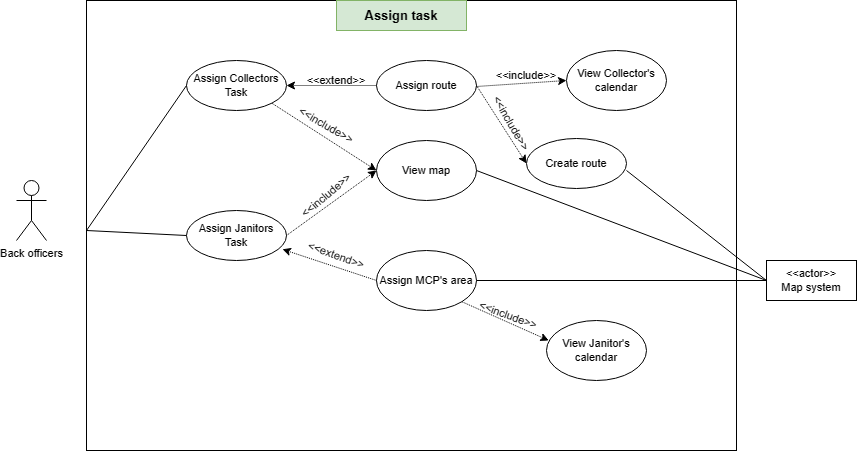

The diagram above was exported from draw.io. Its source (the exported page's mxGraphModel, read from the mxfile embedded in the PNG):
<mxGraphModel dx="904" dy="581" grid="1" gridSize="10" guides="1" tooltips="1" connect="1" arrows="1" fold="1" page="1" pageScale="1" pageWidth="827" pageHeight="1169" math="0" shadow="0">
  <root>
    <mxCell id="0" />
    <mxCell id="1" parent="0" />
    <mxCell id="QVm-j5vAbAFaA5LjVMEJ-1" value="Back officers" style="shape=umlActor;verticalLabelPosition=bottom;verticalAlign=top;html=1;outlineConnect=0;fontSize=11;" parent="1" vertex="1">
      <mxGeometry x="130" y="310" width="30" height="60" as="geometry" />
    </mxCell>
    <mxCell id="QVm-j5vAbAFaA5LjVMEJ-2" value="" style="rounded=0;whiteSpace=wrap;html=1;fontSize=11;" parent="1" vertex="1">
      <mxGeometry x="200" y="130" width="650" height="450" as="geometry" />
    </mxCell>
    <mxCell id="QVm-j5vAbAFaA5LjVMEJ-3" value="Assign Collectors Task" style="ellipse;whiteSpace=wrap;html=1;fontSize=11;" parent="1" vertex="1">
      <mxGeometry x="300" y="190" width="100" height="50" as="geometry" />
    </mxCell>
    <mxCell id="QVm-j5vAbAFaA5LjVMEJ-4" value="Assign Janitors Task" style="ellipse;whiteSpace=wrap;html=1;fontSize=11;" parent="1" vertex="1">
      <mxGeometry x="300" y="340" width="100" height="50" as="geometry" />
    </mxCell>
    <mxCell id="QVm-j5vAbAFaA5LjVMEJ-5" value="" style="endArrow=none;html=1;rounded=0;fontSize=11;entryX=0;entryY=0.5;entryDx=0;entryDy=0;" parent="1" target="QVm-j5vAbAFaA5LjVMEJ-3" edge="1">
      <mxGeometry width="50" height="50" relative="1" as="geometry">
        <mxPoint x="200" y="360" as="sourcePoint" />
        <mxPoint x="500" y="300" as="targetPoint" />
      </mxGeometry>
    </mxCell>
    <mxCell id="QVm-j5vAbAFaA5LjVMEJ-6" value="Assign route" style="ellipse;whiteSpace=wrap;html=1;fontSize=11;" parent="1" vertex="1">
      <mxGeometry x="490" y="190" width="100" height="50" as="geometry" />
    </mxCell>
    <mxCell id="QVm-j5vAbAFaA5LjVMEJ-7" value="&amp;lt;&amp;lt;extend&amp;gt;&amp;gt;" style="text;html=1;strokeColor=none;fillColor=none;align=center;verticalAlign=middle;whiteSpace=wrap;rounded=0;fontSize=11;" parent="1" vertex="1">
      <mxGeometry x="420" y="200" width="60" height="20" as="geometry" />
    </mxCell>
    <mxCell id="QVm-j5vAbAFaA5LjVMEJ-8" value="" style="endArrow=none;html=1;rounded=0;fontSize=11;entryX=0;entryY=0.5;entryDx=0;entryDy=0;exitX=1;exitY=0.64;exitDx=0;exitDy=0;exitPerimeter=0;" parent="1" source="QVm-j5vAbAFaA5LjVMEJ-28" target="QVm-j5vAbAFaA5LjVMEJ-18" edge="1">
      <mxGeometry width="50" height="50" relative="1" as="geometry">
        <mxPoint x="440" y="360" as="sourcePoint" />
        <mxPoint x="840" y="215" as="targetPoint" />
      </mxGeometry>
    </mxCell>
    <mxCell id="QVm-j5vAbAFaA5LjVMEJ-9" value="View map" style="ellipse;whiteSpace=wrap;html=1;fontSize=11;" parent="1" vertex="1">
      <mxGeometry x="490" y="270" width="100" height="60" as="geometry" />
    </mxCell>
    <mxCell id="QVm-j5vAbAFaA5LjVMEJ-10" value="" style="endArrow=none;html=1;rounded=0;fontSize=11;entryX=0;entryY=0.5;entryDx=0;entryDy=0;" parent="1" target="QVm-j5vAbAFaA5LjVMEJ-4" edge="1">
      <mxGeometry width="50" height="50" relative="1" as="geometry">
        <mxPoint x="200" y="360" as="sourcePoint" />
        <mxPoint x="490" y="300" as="targetPoint" />
      </mxGeometry>
    </mxCell>
    <mxCell id="QVm-j5vAbAFaA5LjVMEJ-11" value="" style="endArrow=classic;html=1;rounded=0;fontSize=11;exitX=1;exitY=1;exitDx=0;exitDy=0;dashed=1;dashPattern=1 1;" parent="1" source="QVm-j5vAbAFaA5LjVMEJ-3" edge="1">
      <mxGeometry width="50" height="50" relative="1" as="geometry">
        <mxPoint x="440" y="350" as="sourcePoint" />
        <mxPoint x="490" y="300" as="targetPoint" />
      </mxGeometry>
    </mxCell>
    <mxCell id="QVm-j5vAbAFaA5LjVMEJ-12" value="" style="endArrow=classic;html=1;rounded=0;fontSize=11;exitX=1;exitY=0.5;exitDx=0;exitDy=0;dashed=1;dashPattern=1 1;" parent="1" source="QVm-j5vAbAFaA5LjVMEJ-4" edge="1">
      <mxGeometry width="50" height="50" relative="1" as="geometry">
        <mxPoint x="440" y="350" as="sourcePoint" />
        <mxPoint x="490" y="300" as="targetPoint" />
      </mxGeometry>
    </mxCell>
    <mxCell id="QVm-j5vAbAFaA5LjVMEJ-13" value="&amp;lt;&amp;lt;include&amp;gt;&amp;gt;" style="text;html=1;strokeColor=none;fillColor=none;align=center;verticalAlign=middle;whiteSpace=wrap;rounded=0;fontSize=11;rotation=30;" parent="1" vertex="1">
      <mxGeometry x="410" y="240" width="60" height="30" as="geometry" />
    </mxCell>
    <mxCell id="QVm-j5vAbAFaA5LjVMEJ-14" value="&amp;lt;&amp;lt;include&amp;gt;&amp;gt;" style="text;html=1;strokeColor=none;fillColor=none;align=center;verticalAlign=middle;whiteSpace=wrap;rounded=0;fontSize=11;rotation=-40;" parent="1" vertex="1">
      <mxGeometry x="410" y="310" width="60" height="30" as="geometry" />
    </mxCell>
    <mxCell id="QVm-j5vAbAFaA5LjVMEJ-15" value="Assign MCP's area" style="ellipse;whiteSpace=wrap;html=1;fontSize=11;" parent="1" vertex="1">
      <mxGeometry x="490" y="380" width="100" height="60" as="geometry" />
    </mxCell>
    <mxCell id="QVm-j5vAbAFaA5LjVMEJ-16" value="" style="endArrow=classic;html=1;rounded=0;dashed=1;dashPattern=1 1;fontSize=11;exitX=0;exitY=0.5;exitDx=0;exitDy=0;entryX=0.959;entryY=0.776;entryDx=0;entryDy=0;entryPerimeter=0;" parent="1" source="QVm-j5vAbAFaA5LjVMEJ-15" target="QVm-j5vAbAFaA5LjVMEJ-4" edge="1">
      <mxGeometry width="50" height="50" relative="1" as="geometry">
        <mxPoint x="400" y="420" as="sourcePoint" />
        <mxPoint x="450" y="370" as="targetPoint" />
      </mxGeometry>
    </mxCell>
    <mxCell id="QVm-j5vAbAFaA5LjVMEJ-17" value="&amp;lt;&amp;lt;extend&amp;gt;&amp;gt;" style="text;html=1;strokeColor=none;fillColor=none;align=center;verticalAlign=middle;whiteSpace=wrap;rounded=0;fontSize=11;rotation=20;" parent="1" vertex="1">
      <mxGeometry x="420" y="370" width="60" height="30" as="geometry" />
    </mxCell>
    <mxCell id="QVm-j5vAbAFaA5LjVMEJ-18" value="&amp;lt;&amp;lt;actor&amp;gt;&amp;gt;&lt;br&gt;Map system" style="rounded=0;whiteSpace=wrap;html=1;fontSize=11;" parent="1" vertex="1">
      <mxGeometry x="880" y="390" width="90" height="40" as="geometry" />
    </mxCell>
    <mxCell id="QVm-j5vAbAFaA5LjVMEJ-19" value="" style="endArrow=none;html=1;rounded=0;fontSize=11;exitX=1;exitY=0.5;exitDx=0;exitDy=0;entryX=0;entryY=0.5;entryDx=0;entryDy=0;" parent="1" source="QVm-j5vAbAFaA5LjVMEJ-15" target="QVm-j5vAbAFaA5LjVMEJ-18" edge="1">
      <mxGeometry width="50" height="50" relative="1" as="geometry">
        <mxPoint x="400" y="420" as="sourcePoint" />
        <mxPoint x="450" y="370" as="targetPoint" />
      </mxGeometry>
    </mxCell>
    <mxCell id="QVm-j5vAbAFaA5LjVMEJ-20" value="&lt;b&gt;&lt;font style=&quot;font-size: 13px;&quot;&gt;Assign task&lt;/font&gt;&lt;/b&gt;" style="text;html=1;strokeColor=#82b366;fillColor=#d5e8d4;align=center;verticalAlign=middle;whiteSpace=wrap;rounded=0;fontSize=11;" parent="1" vertex="1">
      <mxGeometry x="450" y="130" width="130" height="30" as="geometry" />
    </mxCell>
    <mxCell id="QVm-j5vAbAFaA5LjVMEJ-21" value="" style="endArrow=classic;html=1;rounded=0;fontSize=11;entryX=1;entryY=0.5;entryDx=0;entryDy=0;exitX=0;exitY=0.5;exitDx=0;exitDy=0;dashed=1;dashPattern=1 1;" parent="1" source="QVm-j5vAbAFaA5LjVMEJ-6" target="QVm-j5vAbAFaA5LjVMEJ-3" edge="1">
      <mxGeometry width="50" height="50" relative="1" as="geometry">
        <mxPoint x="420" y="300" as="sourcePoint" />
        <mxPoint x="470" y="250" as="targetPoint" />
      </mxGeometry>
    </mxCell>
    <mxCell id="QVm-j5vAbAFaA5LjVMEJ-22" value="View Janitor's calendar" style="ellipse;whiteSpace=wrap;html=1;fontSize=11;" parent="1" vertex="1">
      <mxGeometry x="660" y="450" width="100" height="60" as="geometry" />
    </mxCell>
    <mxCell id="QVm-j5vAbAFaA5LjVMEJ-23" value="" style="endArrow=classic;html=1;rounded=0;dashed=1;dashPattern=1 1;fontSize=11;entryX=0;entryY=0.5;entryDx=0;entryDy=0;exitX=1;exitY=1;exitDx=0;exitDy=0;" parent="1" source="QVm-j5vAbAFaA5LjVMEJ-15" edge="1">
      <mxGeometry width="50" height="50" relative="1" as="geometry">
        <mxPoint x="570" y="430" as="sourcePoint" />
        <mxPoint x="662.3" y="470" as="targetPoint" />
      </mxGeometry>
    </mxCell>
    <mxCell id="QVm-j5vAbAFaA5LjVMEJ-24" value="&amp;lt;&amp;lt;include&amp;gt;&amp;gt;" style="text;html=1;strokeColor=none;fillColor=none;align=center;verticalAlign=middle;whiteSpace=wrap;rounded=0;fontSize=11;rotation=20;" parent="1" vertex="1">
      <mxGeometry x="592.3" y="430" width="60" height="30" as="geometry" />
    </mxCell>
    <mxCell id="QVm-j5vAbAFaA5LjVMEJ-25" value="View Collector's calendar" style="ellipse;whiteSpace=wrap;html=1;fontSize=11;" parent="1" vertex="1">
      <mxGeometry x="680" y="180" width="100" height="60" as="geometry" />
    </mxCell>
    <mxCell id="QVm-j5vAbAFaA5LjVMEJ-26" value="" style="endArrow=classic;html=1;rounded=0;dashed=1;dashPattern=1 1;fontSize=11;entryX=0;entryY=0.5;entryDx=0;entryDy=0;" parent="1" target="QVm-j5vAbAFaA5LjVMEJ-25" edge="1">
      <mxGeometry width="50" height="50" relative="1" as="geometry">
        <mxPoint x="590" y="216" as="sourcePoint" />
        <mxPoint x="680" y="250" as="targetPoint" />
      </mxGeometry>
    </mxCell>
    <mxCell id="QVm-j5vAbAFaA5LjVMEJ-27" value="&amp;lt;&amp;lt;include&amp;gt;&amp;gt;" style="text;html=1;strokeColor=none;fillColor=none;align=center;verticalAlign=middle;whiteSpace=wrap;rounded=0;fontSize=11;rotation=0;" parent="1" vertex="1">
      <mxGeometry x="610" y="190" width="60" height="30" as="geometry" />
    </mxCell>
    <mxCell id="QVm-j5vAbAFaA5LjVMEJ-28" value="Create route" style="ellipse;whiteSpace=wrap;html=1;fontSize=11;" parent="1" vertex="1">
      <mxGeometry x="640" y="268" width="100" height="50" as="geometry" />
    </mxCell>
    <mxCell id="QVm-j5vAbAFaA5LjVMEJ-29" value="" style="endArrow=classic;html=1;rounded=0;dashed=1;dashPattern=1 1;fontSize=11;entryX=0;entryY=0.5;entryDx=0;entryDy=0;exitX=1;exitY=0.5;exitDx=0;exitDy=0;" parent="1" source="QVm-j5vAbAFaA5LjVMEJ-6" target="QVm-j5vAbAFaA5LjVMEJ-28" edge="1">
      <mxGeometry width="50" height="50" relative="1" as="geometry">
        <mxPoint x="600" y="226" as="sourcePoint" />
        <mxPoint x="690" y="220" as="targetPoint" />
      </mxGeometry>
    </mxCell>
    <mxCell id="QVm-j5vAbAFaA5LjVMEJ-30" value="&amp;lt;&amp;lt;include&amp;gt;&amp;gt;" style="text;html=1;strokeColor=none;fillColor=none;align=center;verticalAlign=middle;whiteSpace=wrap;rounded=0;fontSize=11;rotation=60;" parent="1" vertex="1">
      <mxGeometry x="595" y="238" width="60" height="30" as="geometry" />
    </mxCell>
    <mxCell id="QVm-j5vAbAFaA5LjVMEJ-31" value="" style="endArrow=none;html=1;rounded=0;fontSize=11;exitX=1;exitY=0.5;exitDx=0;exitDy=0;" parent="1" source="QVm-j5vAbAFaA5LjVMEJ-9" edge="1">
      <mxGeometry width="50" height="50" relative="1" as="geometry">
        <mxPoint x="750" y="310" as="sourcePoint" />
        <mxPoint x="880" y="410" as="targetPoint" />
      </mxGeometry>
    </mxCell>
  </root>
</mxGraphModel>